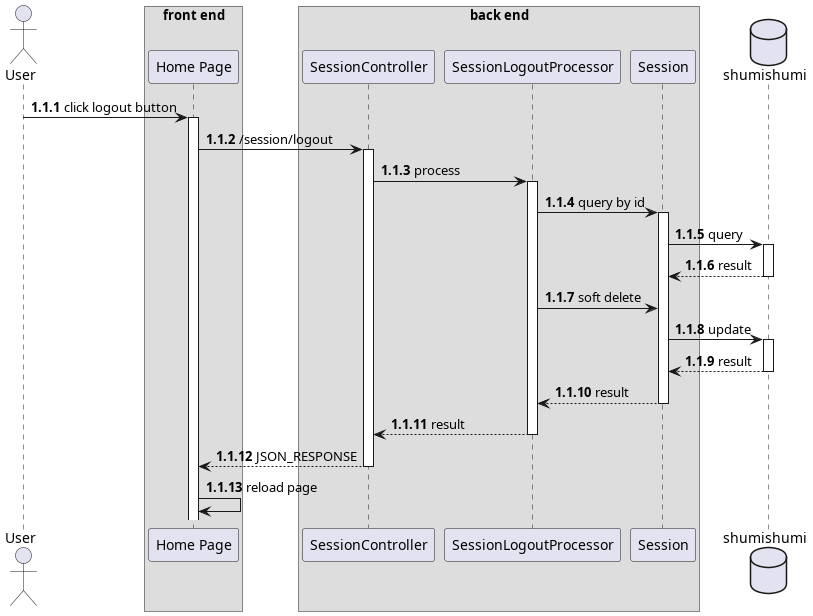

The diagram above was rendered by PlantUML. Its source (embedded in the PNG):
@startuml logout
autonumber 1.1.1

actor User as u

box "front end"
participant "Home Page" as home
end box

box "back end"
participant "SessionController" as sc

participant "SessionLogoutProcessor" as proc

participant "Session" as sm
end box

database shumishumi as db

u -> home++ : click logout button
home -> sc++ : /session/logout

sc -> proc++ : process

proc -> sm++ : query by id
sm -> db++ : query
return result

proc -> sm : soft delete
sm -> db++ : update
return result
return result

return result

return JSON_RESPONSE

home -> home : reload page

@enduml